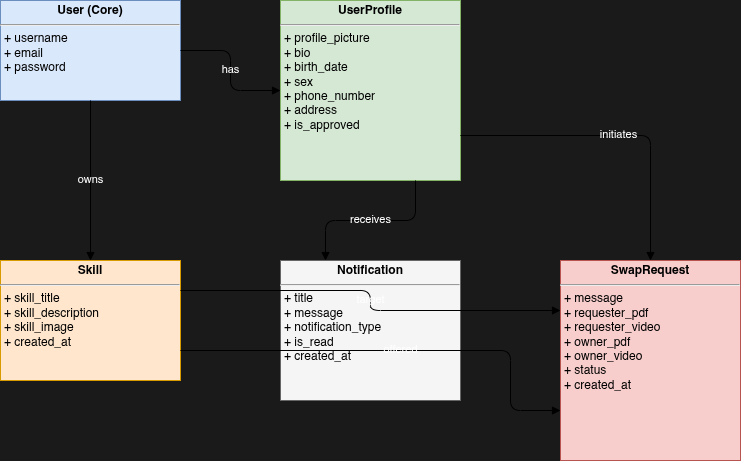

The diagram above was exported from draw.io. Its source (the exported page's mxGraphModel, read from the mxfile embedded in the PNG):
<mxGraphModel dx="599" dy="520" grid="1" gridSize="10" guides="1" tooltips="1" connect="1" arrows="1" fold="1" page="1" pageScale="1" pageWidth="827" pageHeight="1169" background="#1A1A1B" math="0" shadow="0">
  <root>
    <mxCell id="0" />
    <mxCell id="1" parent="0" />
    <mxCell id="u1" value="&lt;p style=&quot;margin:0px;margin-top:4px;text-align:center;color:#000000;&quot;&gt;&lt;b&gt;User (Core)&lt;/b&gt;&lt;/p&gt;&lt;hr/&gt;&lt;p style=&quot;margin:0px;margin-left:4px;color:#000000;&quot;&gt;+ username&lt;br/&gt;+ email&lt;br/&gt;+ password&lt;/p&gt;" style="verticalAlign=top;align=left;overflow=fill;fontSize=12;fontFamily=Helvetica;html=1;fillColor=#dae8fc;strokeColor=#6c8ebf;whiteSpace=wrap;fontColor=#000000;" parent="1" vertex="1">
      <mxGeometry x="60" y="60" width="180" height="100" as="geometry" />
    </mxCell>
    <mxCell id="up1" value="&lt;p style=&quot;margin:0px;margin-top:4px;text-align:center;color:#000000;&quot;&gt;&lt;b&gt;UserProfile&lt;/b&gt;&lt;/p&gt;&lt;hr/&gt;&lt;p style=&quot;margin:0px;margin-left:4px;color:#000000;&quot;&gt;+ profile_picture&lt;br/&gt;+ bio&lt;br/&gt;+ birth_date&lt;br/&gt;+ sex&lt;br/&gt;+ phone_number&lt;br/&gt;+ address&lt;br/&gt;+ is_approved&lt;/p&gt;" style="verticalAlign=top;align=left;overflow=fill;fontSize=12;fontFamily=Helvetica;html=1;fillColor=#d5e8d4;strokeColor=#82b366;whiteSpace=wrap;fontColor=#000000;" parent="1" vertex="1">
      <mxGeometry x="340" y="60" width="180" height="180" as="geometry" />
    </mxCell>
    <mxCell id="s1" value="&lt;p style=&quot;margin:0px;margin-top:4px;text-align:center;color:#000000;&quot;&gt;&lt;b&gt;Skill&lt;/b&gt;&lt;/p&gt;&lt;hr/&gt;&lt;p style=&quot;margin:0px;margin-left:4px;color:#000000;&quot;&gt;+ skill_title&lt;br/&gt;+ skill_description&lt;br/&gt;+ skill_image&lt;br/&gt;+ created_at&lt;/p&gt;" style="verticalAlign=top;align=left;overflow=fill;fontSize=12;fontFamily=Helvetica;html=1;fillColor=#ffe6cc;strokeColor=#d79b00;whiteSpace=wrap;fontColor=#000000;" parent="1" vertex="1">
      <mxGeometry x="60" y="320" width="180" height="120" as="geometry" />
    </mxCell>
    <mxCell id="n1" value="&lt;p style=&quot;margin:0px;margin-top:4px;text-align:center;color:#000000;&quot;&gt;&lt;b&gt;Notification&lt;/b&gt;&lt;/p&gt;&lt;hr/&gt;&lt;p style=&quot;margin:0px;margin-left:4px;color:#000000;&quot;&gt;+ title&lt;br/&gt;+ message&lt;br/&gt;+ notification_type&lt;br/&gt;+ is_read&lt;br/&gt;+ created_at&lt;/p&gt;" style="verticalAlign=top;align=left;overflow=fill;fontSize=12;fontFamily=Helvetica;html=1;fillColor=#f5f5f5;strokeColor=#666666;whiteSpace=wrap;fontColor=#000000;" parent="1" vertex="1">
      <mxGeometry x="340" y="320" width="180" height="140" as="geometry" />
    </mxCell>
    <mxCell id="sr1" value="&lt;p style=&quot;margin:0px;margin-top:4px;text-align:center;color:#000000;&quot;&gt;&lt;b&gt;SwapRequest&lt;/b&gt;&lt;/p&gt;&lt;hr/&gt;&lt;p style=&quot;margin:0px;margin-left:4px;color:#000000;&quot;&gt;+ message&lt;br/&gt;+ requester_pdf&lt;br/&gt;+ requester_video&lt;br/&gt;+ owner_pdf&lt;br/&gt;+ owner_video&lt;br/&gt;+ status&lt;br/&gt;+ created_at&lt;/p&gt;" style="verticalAlign=top;align=left;overflow=fill;fontSize=12;fontFamily=Helvetica;html=1;fillColor=#f8cecc;strokeColor=#b85450;whiteSpace=wrap;fontColor=#000000;" parent="1" vertex="1">
      <mxGeometry x="620" y="320" width="180" height="200" as="geometry" />
    </mxCell>
    <mxCell id="e1" value="has" style="edgeStyle=orthogonalEdgeStyle;rounded=1;orthogonalLoop=1;jettySize=auto;html=1;exitX=1;exitY=0.5;exitDx=0;exitDy=0;entryX=0;entryY=0.5;entryDx=0;entryDy=0;labelBackgroundColor=none;endArrow=block;endFill=1;fontColor=#FFFFFF;" parent="1" source="u1" target="up1" edge="1">
      <mxGeometry relative="1" as="geometry" />
    </mxCell>
    <mxCell id="e2" value="owns" style="edgeStyle=orthogonalEdgeStyle;rounded=1;orthogonalLoop=1;jettySize=auto;html=1;exitX=0.5;exitY=1;exitDx=0;exitDy=0;entryX=0.5;entryY=0;entryDx=0;entryDy=0;labelBackgroundColor=none;endArrow=block;endFill=1;fontColor=#FFFFFF;" parent="1" source="u1" target="s1" edge="1">
      <mxGeometry relative="1" as="geometry" />
    </mxCell>
    <mxCell id="e3" value="receives" style="edgeStyle=orthogonalEdgeStyle;rounded=1;orthogonalLoop=1;jettySize=auto;html=1;exitX=0.75;exitY=1;exitDx=0;exitDy=0;entryX=0.25;entryY=0;entryDx=0;entryDy=0;labelBackgroundColor=none;endArrow=block;endFill=1;fontColor=#FFFFFF;" parent="1" source="up1" target="n1" edge="1">
      <mxGeometry relative="1" as="geometry">
        <Array as="points">
          <mxPoint x="475" y="280" />
          <mxPoint x="385" y="280" />
        </Array>
      </mxGeometry>
    </mxCell>
    <mxCell id="e4" value="initiates" style="edgeStyle=orthogonalEdgeStyle;rounded=1;orthogonalLoop=1;jettySize=auto;html=1;exitX=1;exitY=0.75;exitDx=0;exitDy=0;entryX=0.5;entryY=0;entryDx=0;entryDy=0;labelBackgroundColor=none;endArrow=block;endFill=1;fontColor=#FFFFFF;" parent="1" source="up1" target="sr1" edge="1">
      <mxGeometry relative="1" as="geometry">
        <Array as="points">
          <mxPoint x="710" y="195" />
        </Array>
      </mxGeometry>
    </mxCell>
    <mxCell id="e5" value="target" style="edgeStyle=orthogonalEdgeStyle;rounded=1;orthogonalLoop=1;jettySize=auto;html=1;exitX=1;exitY=0.25;exitDx=0;exitDy=0;entryX=0;entryY=0.25;entryDx=0;entryDy=0;labelBackgroundColor=none;endArrow=block;endFill=1;fontColor=#FFFFFF;" parent="1" source="s1" target="sr1" edge="1">
      <mxGeometry relative="1" as="geometry" />
    </mxCell>
    <mxCell id="e6" value="offered" style="edgeStyle=orthogonalEdgeStyle;rounded=1;orthogonalLoop=1;jettySize=auto;html=1;exitX=1;exitY=0.75;exitDx=0;exitDy=0;entryX=0;entryY=0.75;entryDx=0;entryDy=0;labelBackgroundColor=none;endArrow=block;endFill=1;fontColor=#FFFFFF;" parent="1" source="s1" target="sr1" edge="1">
      <mxGeometry relative="1" as="geometry">
        <Array as="points">
          <mxPoint x="570" y="410" />
          <mxPoint x="570" y="470" />
        </Array>
      </mxGeometry>
    </mxCell>
  </root>
</mxGraphModel>